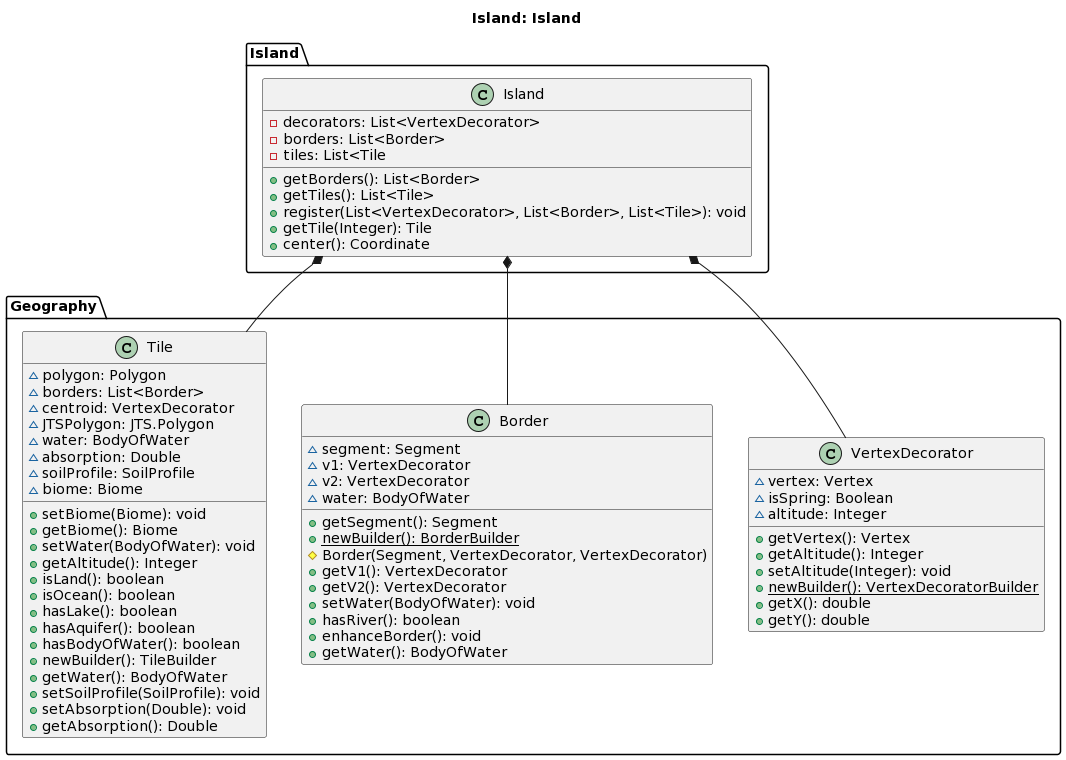

The diagram above was rendered by PlantUML. Its source (embedded in the PNG):
@startuml
title Island: Island

package Island {

  class Island {

    -decorators: List<VertexDecorator>
    -borders: List<Border>
    -tiles: List<Tile

    +getBorders(): List<Border>
    +getTiles(): List<Tile>
    +register(List<VertexDecorator>, List<Border>, List<Tile>): void
    +getTile(Integer): Tile
    +center(): Coordinate

  }

}

package Geography {
  class VertexDecorator {
    ~vertex: Vertex
    ~isSpring: Boolean
    ~altitude: Integer

    +getVertex(): Vertex
    +getAltitude(): Integer
    +setAltitude(Integer): void
    +{static} newBuilder(): VertexDecoratorBuilder
    +getX(): double
    +getY(): double
  }
  class Border {
    ~segment: Segment
    ~v1: VertexDecorator
    ~v2: VertexDecorator
    ~water: BodyOfWater

    +getSegment(): Segment
    +{static} newBuilder(): BorderBuilder
    #Border(Segment, VertexDecorator, VertexDecorator)
    +getV1(): VertexDecorator
    +getV2(): VertexDecorator
    +setWater(BodyOfWater): void
    +hasRiver(): boolean
    +enhanceBorder(): void
    +getWater(): BodyOfWater

  }
  class Tile {

    ~polygon: Polygon
    ~borders: List<Border>
    ~centroid: VertexDecorator
    ~JTSPolygon: JTS.Polygon
    ~water: BodyOfWater
    ~absorption: Double
    ~soilProfile: SoilProfile
    ~biome: Biome

    +setBiome(Biome): void
    +getBiome(): Biome
    +setWater(BodyOfWater): void
    +getAltitude(): Integer
    +isLand(): boolean
    +isOcean(): boolean
    +hasLake(): boolean
    +hasAquifer(): boolean
    +hasBodyOfWater(): boolean
    +newBuilder(): TileBuilder
    +getWater(): BodyOfWater
    +setSoilProfile(SoilProfile): void
    +setAbsorption(Double): void
    +getAbsorption(): Double

  }
}

Island.Island *-- Geography.VertexDecorator
Island.Island *-- Geography.Border
Island.Island *-- Geography.Tile
@enduml